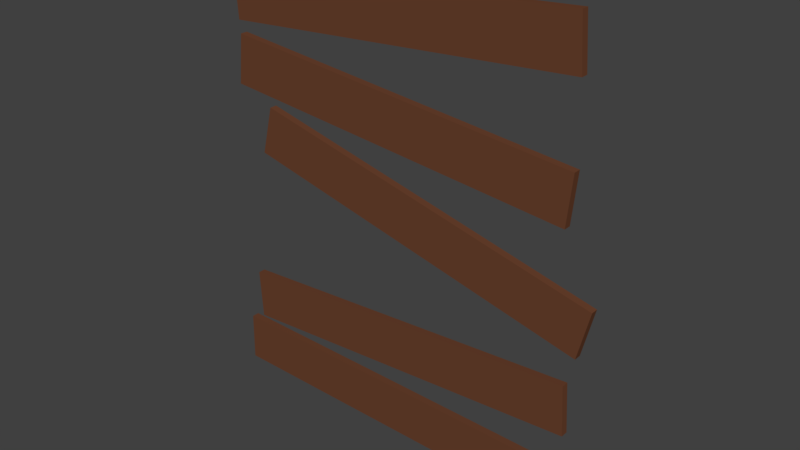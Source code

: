 # Source: Barricada.blend  (saved by Blender 2.79.0; exported with 4.5.12 LTS)
import bpy
from mathutils import Matrix  # noqa: F401  (used for matrix-valued properties, if any)

bpy.ops.wm.read_factory_settings(use_empty=True)
scene = bpy.context.scene
scene.name = 'Scene'

# ---- collections
col_collection_1 = bpy.data.collections.new('Collection 1'); scene.collection.children.link(col_collection_1)

# ---- materials (node trees are filled in below, after node groups)
mat_material_001 = bpy.data.materials.new('Material.001')
mat_material_001.alpha_threshold = 0.0
mat_material_001.use_transparent_shadow = False
mat_material_001.diffuse_color = (0.1452, 0.05399, 0.02644, 1.0)
mat_material_001.specular_color = (1.0, 0.4414, 0.205)
mat_material_001.roughness = 0.5

# ---- material node trees

# ---- world
world_world = bpy.data.worlds.new('World'); scene.world = world_world
world_world.color = (0.05088, 0.05088, 0.05088)
world_world.use_sun_shadow = False
world_world.sun_shadow_jitter_overblur = 0.0
world_world.cycles.sampling_method = 'MANUAL'

# ---- meshes
me_cube_005 = bpy.data.meshes.new('Cube.005')
me_cube_005.from_pydata([(-1.0, -1.0, -1.0), (-1.0, -1.0, 1.0), (-1.0, 1.0, -1.0), (-1.0, 1.0, 1.0), (1.0, -1.0, -1.0), (1.0, -1.0, 1.0), (1.0, 1.0, -1.0), (1.0, 1.0, 1.0)], [], [(0, 1, 3, 2), (2, 3, 7, 6), (6, 7, 5, 4), (4, 5, 1, 0), (2, 6, 4, 0), (7, 3, 1, 5)])
me_cube_005.materials.append(mat_material_001)
me_cube_005.use_remesh_preserve_volume = False
me_cube_005.use_remesh_preserve_attributes = False
me_cube_005.use_mirror_vertex_groups = False
me_cube_005.update()
me_cube_004 = bpy.data.meshes.new('Cube.004')
me_cube_004.from_pydata([(-1.0, -1.0, -1.0), (-1.0, -1.0, 1.0), (-1.0, 1.0, -1.0), (-1.0, 1.0, 1.0), (1.0, -1.0, -1.0), (1.0, -1.0, 1.0), (1.0, 1.0, -1.0), (1.0, 1.0, 1.0)], [], [(0, 1, 3, 2), (2, 3, 7, 6), (6, 7, 5, 4), (4, 5, 1, 0), (2, 6, 4, 0), (7, 3, 1, 5)])
me_cube_004.materials.append(mat_material_001)
me_cube_004.use_remesh_preserve_volume = False
me_cube_004.use_remesh_preserve_attributes = False
me_cube_004.use_mirror_vertex_groups = False
me_cube_004.update()
me_cube_003 = bpy.data.meshes.new('Cube.003')
me_cube_003.from_pydata([(-1.0, -1.0, -1.0), (-1.0, -1.0, 1.0), (-1.0, 1.0, -1.0), (-1.0, 1.0, 1.0), (1.0, -1.0, -1.0), (1.0, -1.0, 1.0), (1.0, 1.0, -1.0), (1.0, 1.0, 1.0)], [], [(0, 1, 3, 2), (2, 3, 7, 6), (6, 7, 5, 4), (4, 5, 1, 0), (2, 6, 4, 0), (7, 3, 1, 5)])
me_cube_003.materials.append(mat_material_001)
me_cube_003.use_remesh_preserve_volume = False
me_cube_003.use_remesh_preserve_attributes = False
me_cube_003.use_mirror_vertex_groups = False
me_cube_003.update()
me_cube_002 = bpy.data.meshes.new('Cube.002')
me_cube_002.from_pydata([(-1.0, -1.0, -1.0), (-1.0, -1.0, 1.0), (-1.0, 1.0, -1.0), (-1.0, 1.0, 1.0), (1.0, -1.0, -1.0), (1.0, -1.0, 1.0), (1.0, 1.0, -1.0), (1.0, 1.0, 1.0)], [], [(0, 1, 3, 2), (2, 3, 7, 6), (6, 7, 5, 4), (4, 5, 1, 0), (2, 6, 4, 0), (7, 3, 1, 5)])
me_cube_002.materials.append(mat_material_001)
me_cube_002.use_remesh_preserve_volume = False
me_cube_002.use_remesh_preserve_attributes = False
me_cube_002.use_mirror_vertex_groups = False
me_cube_002.update()
me_cube_001 = bpy.data.meshes.new('Cube.001')
me_cube_001.from_pydata([(-1.0, -1.0, -1.0), (-1.0, -1.0, 1.0), (-1.0, 1.0, -1.0), (-1.0, 1.0, 1.0), (1.0, -1.0, -1.0), (1.0, -1.0, 1.0), (1.0, 1.0, -1.0), (1.0, 1.0, 1.0)], [], [(0, 1, 3, 2), (2, 3, 7, 6), (6, 7, 5, 4), (4, 5, 1, 0), (2, 6, 4, 0), (7, 3, 1, 5)])
me_cube_001.materials.append(mat_material_001)
me_cube_001.use_remesh_preserve_volume = False
me_cube_001.use_remesh_preserve_attributes = False
me_cube_001.use_mirror_vertex_groups = False
me_cube_001.update()

# ---- objects
ob_cube_004 = bpy.data.objects.new('Cube.004', me_cube_005)
ob_cube_003 = bpy.data.objects.new('Cube.003', me_cube_004)
ob_cube_002 = bpy.data.objects.new('Cube.002', me_cube_003)
ob_cube_001 = bpy.data.objects.new('Cube.001', me_cube_002)
ob_cube = bpy.data.objects.new('Cube', me_cube_001)

# ---- transforms, parenting, visibility, modifiers, constraints
ob_cube_004.location = (-0.06327, -0.01985, 1.936)
ob_cube_004.rotation_euler = (0.0, -0.07339, 0.0)
ob_cube_004.scale = (0.7467, 0.0151, 0.1028)
ob_cube_004.lineart.crease_threshold = 0.0
ob_cube_003.location = (-0.09559, -0.01985, 0.3376)
ob_cube_003.rotation_euler = (0.0, 0.01757, 0.0)
ob_cube_003.scale = (0.7467, 0.0151, 0.1028)
ob_cube_003.lineart.crease_threshold = 0.0
ob_cube_002.location = (-0.03072, -0.01985, 0.6363)
ob_cube_002.rotation_euler = (0.0, -0.06267, 0.0)
ob_cube_002.scale = (0.7467, 0.0151, 0.1028)
ob_cube_002.lineart.crease_threshold = 0.0
ob_cube_001.location = (0.04449, -0.01985, 1.186)
ob_cube_001.rotation_euler = (0.0, 0.2356, 0.0)
ob_cube_001.scale = (0.7467, 0.0151, 0.1028)
ob_cube_001.lineart.crease_threshold = 0.0
ob_cube.location = (-0.06327, -0.01985, 1.55)
ob_cube.rotation_euler = (0.0, 0.09842, 0.0)
ob_cube.scale = (0.7467, 0.0151, 0.1028)
ob_cube.lineart.crease_threshold = 0.0

# ---- collection membership
col_collection_1.objects.link(ob_cube_004)
col_collection_1.objects.link(ob_cube_003)
col_collection_1.objects.link(ob_cube_002)
col_collection_1.objects.link(ob_cube_001)
col_collection_1.objects.link(ob_cube)

# ---- scene / render settings (as saved in the file)
scene.frame_start = 1; scene.frame_end = 250; scene.frame_set(1)
scene.render.engine = 'BLENDER_EEVEE_NEXT'
scene.render.resolution_percentage = 50
scene.render.fps = 25
scene.render.dither_intensity = 0.0
scene.cycles.use_denoising = False
scene.cycles.samples = 128
scene.cycles.sampling_pattern = 'TABULATED_SOBOL'
scene.cycles.use_adaptive_sampling = False
scene.cycles.use_light_tree = False
scene.cycles.blur_glossy = 0.0
scene.cycles.sample_clamp_indirect = 0.0
scene.view_settings.view_transform = 'Standard'
bpy.context.view_layer.update()

# ---- added for rendering (the .blend has no active camera and no usable light): camera, sun
cam_auto = bpy.data.cameras.new('AutoCamera')
cam_auto.lens = 50.0
cam_auto.sensor_width = 36.0
cam_auto.clip_end = 1000.0
ob_auto_camera = bpy.data.objects.new('AutoCamera', cam_auto)
scene.collection.objects.link(ob_auto_camera)
ob_auto_camera.location = (2.2768, -2.78166, 2.99855)
ob_auto_camera.rotation_euler = (1.09748, -7.21219e-08, 0.694738)
scene.camera = ob_auto_camera
light_auto_sun = bpy.data.lights.new('AutoSun', 'SUN')
light_auto_sun.energy = 3.0
light_auto_sun.angle = 0.0523599
ob_auto_sun = bpy.data.objects.new('AutoSun', light_auto_sun)
scene.collection.objects.link(ob_auto_sun)
ob_auto_sun.rotation_euler = (0.872665, 0.174533, 0.523599)
bpy.context.view_layer.update()
